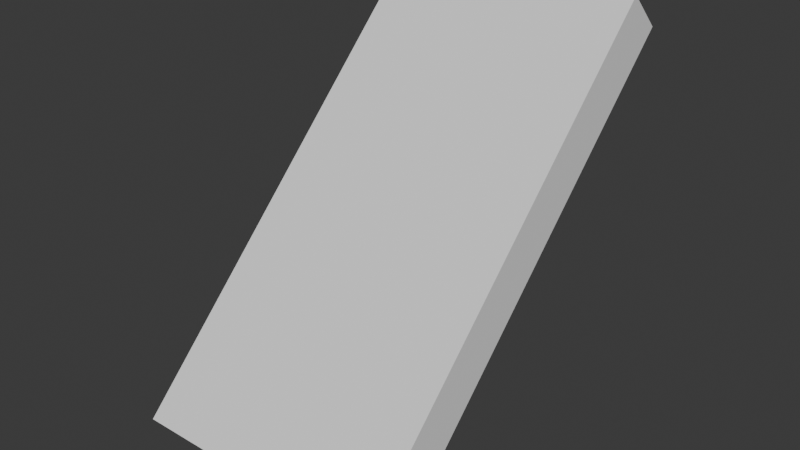 # Source: Ramp.blend  (saved by Blender 5.0.119; exported with 4.5.12 LTS)
import bpy
from mathutils import Matrix  # noqa: F401  (used for matrix-valued properties, if any)

bpy.ops.wm.read_factory_settings(use_empty=True)
scene = bpy.context.scene
scene.name = 'Scene'

# ---- collections
col_collection = bpy.data.collections.new('Collection'); scene.collection.children.link(col_collection)

# ---- world
world_world = bpy.data.worlds.new('World'); scene.world = world_world
world_world.use_nodes = True; world_world.node_tree.nodes.clear()
_N = world_world.node_tree.nodes; _L = world_world.node_tree.links
n0 = _N.new('ShaderNodeOutputWorld'); n0.name = 'World Output'; n0.location = (200, 100)
n1 = _N.new('ShaderNodeBackground'); n1.name = 'Background'; n1.location = (-200, 100)
n1.inputs[0].default_value = (0.05088, 0.05088, 0.05088, 1.0)
_L.new(n1.outputs[0], n0.inputs[0])
n0.is_active_output = True
world_world.color = (0.05088, 0.05088, 0.05088)
world_world.sun_shadow_jitter_overblur = 0.0

# ---- meshes
me_cube_002 = bpy.data.meshes.new('Cube.002')
me_cube_002.from_pydata([(-1.0, -1.0, -1.0), (-1.0, -1.0, 1.0), (-1.0, 1.0, -1.0), (-1.0, 1.0, 1.0), (1.0, -1.0, -1.0), (1.0, -1.0, 1.0), (1.0, 1.0, -1.0), (1.0, 1.0, 1.0)], [], [(0, 1, 3, 2), (2, 3, 7, 6), (6, 7, 5, 4), (4, 5, 1, 0), (2, 6, 4, 0), (7, 3, 1, 5)])
_uv = me_cube_002.uv_layers.new(name='UVMap')
_uv.uv.foreach_set('vector', [0.375, 0.0, 0.625, 0.0, 0.625, 0.25, 0.375, 0.25, 0.375, 0.25, 0.625, 0.25, 0.625, 0.5, 0.375, 0.5, 0.375, 0.5, 0.625, 0.5, 0.625, 0.75, 0.375, 0.75, 0.375, 0.75, 0.625, 0.75, 0.625, 1.0, 0.375, 1.0, 0.125, 0.5, 0.375, 0.5, 0.375, 0.75, 0.125, 0.75, 0.625, 0.5, 0.875, 0.5, 0.875, 0.75, 0.625, 0.75])
me_cube_002.update()

# ---- objects
ob_cube = bpy.data.objects.new('Cube', me_cube_002)

# ---- transforms, parenting, visibility, modifiers, constraints
ob_cube.location = (0.0, 0.0, 0.0)
ob_cube.rotation_euler = (0.7854, -0.0, 0.0)
ob_cube.scale = (5.0, 10.0, 1.0)

# ---- collection membership
col_collection.objects.link(ob_cube)

# ---- scene / render settings (as saved in the file)
scene.frame_start = 1; scene.frame_end = 250; scene.frame_set(1)
scene.render.engine = 'BLENDER_EEVEE_NEXT'
scene.render.bake_bias = 0.0
scene.render.bake_samples = 0
scene.cycles.sampling_pattern = 'TABULATED_SOBOL'
scene.eevee.use_volume_custom_range = False
bpy.context.view_layer.update()

# ---- added for rendering (the .blend has no active camera and no usable light): camera, sun
cam_auto = bpy.data.cameras.new('AutoCamera')
cam_auto.lens = 50.0
cam_auto.sensor_width = 36.0
cam_auto.clip_end = 1000.0
ob_auto_camera = bpy.data.objects.new('AutoCamera', cam_auto)
scene.collection.objects.link(ob_auto_camera)
ob_auto_camera.location = (22.3591, -26.8309, 17.8872)
ob_auto_camera.rotation_euler = (1.09748, -7.21219e-08, 0.694738)
scene.camera = ob_auto_camera
light_auto_sun = bpy.data.lights.new('AutoSun', 'SUN')
light_auto_sun.energy = 3.0
light_auto_sun.angle = 0.0523599
ob_auto_sun = bpy.data.objects.new('AutoSun', light_auto_sun)
scene.collection.objects.link(ob_auto_sun)
ob_auto_sun.rotation_euler = (0.872665, 0.174533, 0.523599)
bpy.context.view_layer.update()
